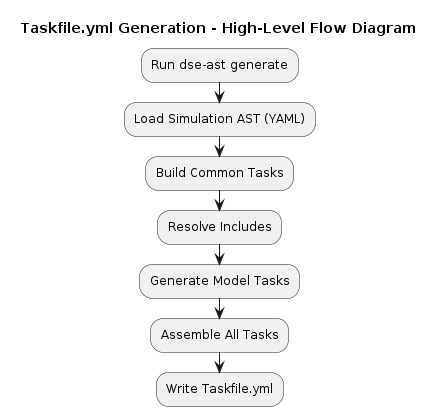

The diagram above was rendered by PlantUML. Its source (embedded in the PNG):
@startuml highlevel_flow_diagram
title Taskfile.yml Generation - High-Level Flow Diagram
:Run dse-ast generate;
:Load Simulation AST (YAML);
:Build Common Tasks;
:Resolve Includes;
:Generate Model Tasks;
:Assemble All Tasks;
:Write Taskfile.yml;
@enduml